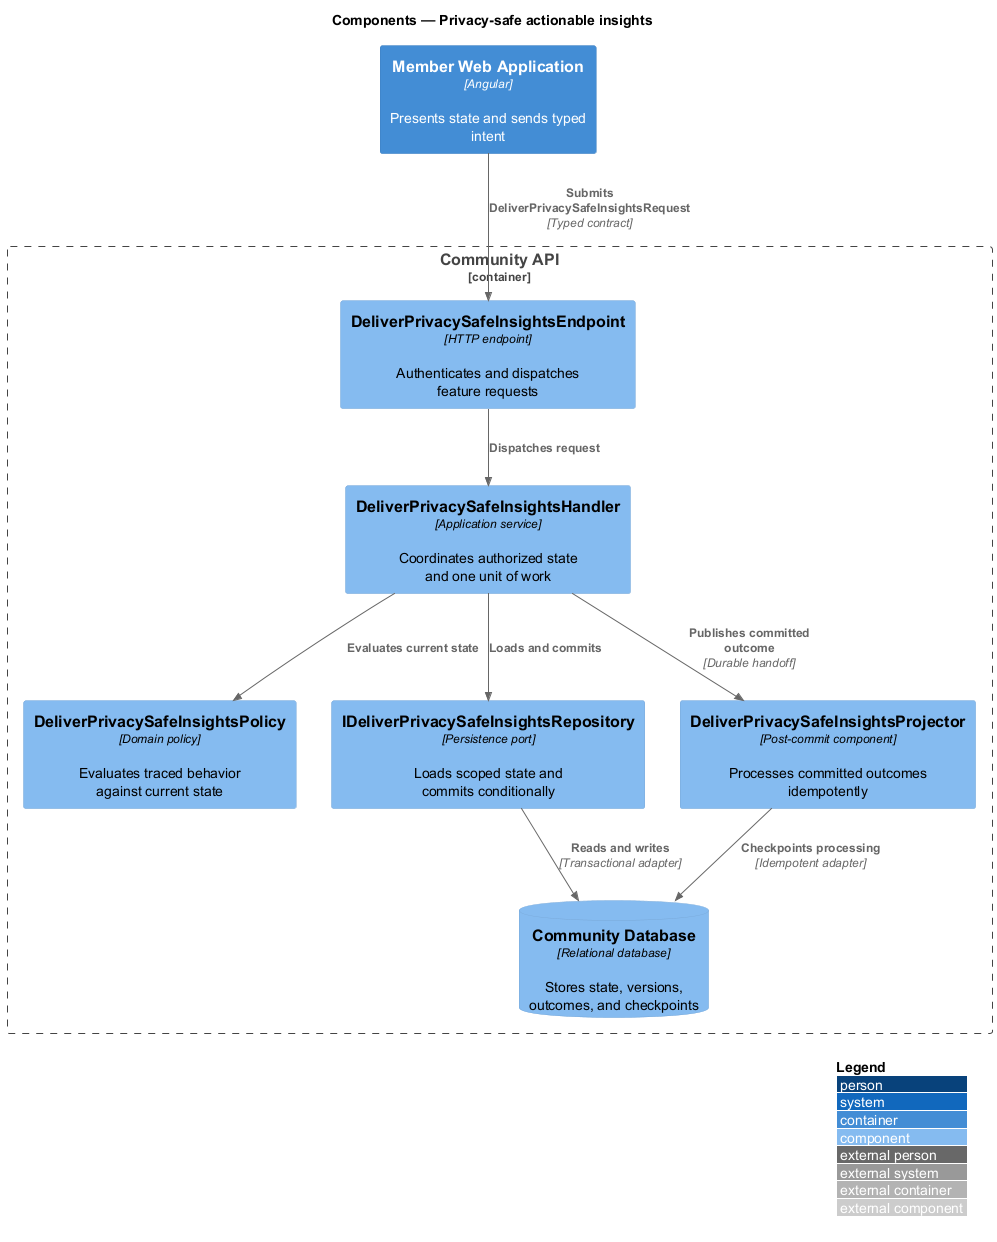

The diagram above was rendered by PlantUML. Its source (embedded in the PNG):
@startuml
!include <C4/C4_Component>
LAYOUT_WITH_LEGEND()
title Components — Privacy-safe actionable insights

Container(frontend, "Member Web Application", "Angular", "Presents state and sends typed intent")
Container_Boundary(backend, "Community API") {
  Component(endpoint, "DeliverPrivacySafeInsightsEndpoint", "HTTP endpoint", "Authenticates and dispatches feature requests")
  Component(handler, "DeliverPrivacySafeInsightsHandler", "Application service", "Coordinates authorized state and one unit of work")
  Component(policy, "DeliverPrivacySafeInsightsPolicy", "Domain policy", "Evaluates traced behavior against current state")
  Component(repository, "IDeliverPrivacySafeInsightsRepository", "Persistence port", "Loads scoped state and commits conditionally")
  Component(projector, "DeliverPrivacySafeInsightsProjector", "Post-commit component", "Processes committed outcomes idempotently")
  ComponentDb(store, "Community Database", "Relational database", "Stores state, versions, outcomes, and checkpoints")
}

Rel(frontend, endpoint, "Submits DeliverPrivacySafeInsightsRequest", "Typed contract")
Rel(endpoint, handler, "Dispatches request")
Rel(handler, policy, "Evaluates current state")
Rel(handler, repository, "Loads and commits")
Rel(repository, store, "Reads and writes", "Transactional adapter")
Rel(handler, projector, "Publishes committed outcome", "Durable handoff")
Rel(projector, store, "Checkpoints processing", "Idempotent adapter")
@enduml